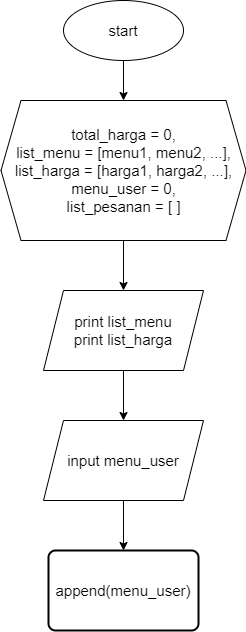

The diagram above was exported from draw.io. Its source (the exported page's mxGraphModel, read from the mxfile embedded in the PNG):
<mxGraphModel dx="564" dy="310" grid="1" gridSize="10" guides="1" tooltips="1" connect="1" arrows="1" fold="1" page="1" pageScale="1" pageWidth="850" pageHeight="1100" math="0" shadow="0">
  <root>
    <mxCell id="0" />
    <mxCell id="1" parent="0" />
    <mxCell id="4" style="edgeStyle=none;html=1;fontSize=15;" edge="1" parent="1" source="2" target="3">
      <mxGeometry relative="1" as="geometry" />
    </mxCell>
    <mxCell id="2" value="&lt;font style=&quot;font-size: 15px&quot;&gt;start&lt;/font&gt;" style="ellipse;whiteSpace=wrap;html=1;" vertex="1" parent="1">
      <mxGeometry x="210" y="40" width="120" height="60" as="geometry" />
    </mxCell>
    <mxCell id="6" style="edgeStyle=none;html=1;fontSize=15;" edge="1" parent="1" source="3" target="5">
      <mxGeometry relative="1" as="geometry" />
    </mxCell>
    <mxCell id="3" value="total_harga = 0,&lt;br&gt;list_menu = [menu1, menu2, ...],&lt;br&gt;list_harga = [harga1, harga2, ...],&lt;br&gt;menu_user = 0,&lt;br&gt;list_pesanan = [ ]" style="shape=hexagon;perimeter=hexagonPerimeter2;whiteSpace=wrap;html=1;fixedSize=1;fontSize=15;" vertex="1" parent="1">
      <mxGeometry x="147.5" y="140" width="245" height="140" as="geometry" />
    </mxCell>
    <mxCell id="9" style="edgeStyle=none;html=1;fontSize=15;" edge="1" parent="1" source="5" target="8">
      <mxGeometry relative="1" as="geometry" />
    </mxCell>
    <mxCell id="5" value="print list_menu&lt;br&gt;print list_harga" style="shape=parallelogram;perimeter=parallelogramPerimeter;whiteSpace=wrap;html=1;fixedSize=1;fontSize=15;" vertex="1" parent="1">
      <mxGeometry x="190" y="330" width="160" height="80" as="geometry" />
    </mxCell>
    <mxCell id="11" style="edgeStyle=none;html=1;fontSize=15;" edge="1" parent="1" source="8" target="10">
      <mxGeometry relative="1" as="geometry" />
    </mxCell>
    <mxCell id="8" value="input menu_user" style="shape=parallelogram;perimeter=parallelogramPerimeter;whiteSpace=wrap;html=1;fixedSize=1;fontSize=15;" vertex="1" parent="1">
      <mxGeometry x="190" y="460" width="160" height="80" as="geometry" />
    </mxCell>
    <mxCell id="10" value="append(menu_user)" style="rounded=1;whiteSpace=wrap;html=1;absoluteArcSize=1;arcSize=14;strokeWidth=2;fontSize=15;" vertex="1" parent="1">
      <mxGeometry x="195" y="590" width="150" height="80" as="geometry" />
    </mxCell>
  </root>
</mxGraphModel>